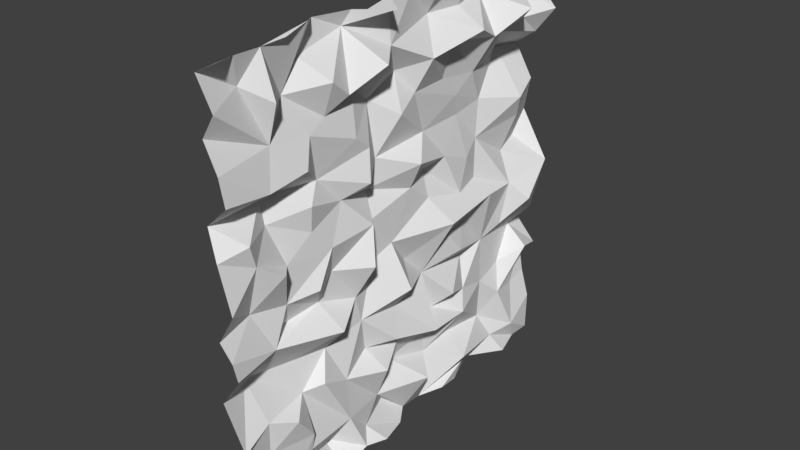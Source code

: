 # Source: wallTriangular.blend  (saved by Blender 2.79.0; exported with 4.5.12 LTS)
import bpy
from mathutils import Matrix  # noqa: F401  (used for matrix-valued properties, if any)

bpy.ops.wm.read_factory_settings(use_empty=True)
scene = bpy.context.scene
scene.name = 'Scene'

# ---- collections
col_collection_1 = bpy.data.collections.new('Collection 1'); scene.collection.children.link(col_collection_1)

# ---- world
world_world = bpy.data.worlds.new('World'); scene.world = world_world
world_world.color = (0.05088, 0.05088, 0.05088)
world_world.use_sun_shadow = False
world_world.sun_shadow_jitter_overblur = 0.0
world_world.cycles.sampling_method = 'MANUAL'

# ---- meshes
me_plane = bpy.data.meshes.new('Plane')
me_plane.from_pydata([(-1.002, -1.002, 0.06155), (1.023, -1.002, 0.02828), (-1.002, 0.9902, -0.06619), (0.981, 1.003, 0.002324), (-1.018, 0.9398, -0.003006), (-0.9986, 0.8705, 0.03903), (-0.98, 0.801, -0.02352), (-1.009, 0.7339, -0.03032), (-1.027, 0.6784, -0.1071), (-1.009, 0.6084, -0.01444), (-0.9886, 0.5616, -0.02894), (-0.9942, 0.5054, 0.0157), (-0.9886, 0.4395, -0.02156), (-1.006, 0.3582, 0.08935), (-1.001, 0.2926, 0.01372), (-1.008, 0.2298, 0.002095), (-1.007, 0.1848, 0.03907), (-0.9871, 0.1168, -0.02518), (-0.9996, 0.03076, 0.07248), (-1.018, -0.03904, -0.0654), (-0.9947, -0.07479, 0.01905), (-0.9989, -0.1526, 0.1112), (-0.997, -0.2401, -0.02391), (-0.9965, -0.2929, -0.04278), (-0.9913, -0.3482, 0.003738), (-0.9903, -0.4208, -0.06931), (-1.008, -0.4953, 0.01014), (-1.022, -0.5433, -0.02892), (-1.01, -0.5986, -0.009829), (-0.9871, -0.6541, 0.03117), (-0.9941, -0.7568, -0.008536), (-0.9974, -0.7918, 0.02876), (-0.9831, -0.8701, 0.006648), (-0.9918, -0.9244, 0.02343), (-0.9623, -1.025, -0.02952), (-0.8737, -1.001, -0.04275), (-0.8055, -1.0, 0.023), (-0.7376, -1.013, -0.02204), (-0.6633, -0.9938, -0.04881), (-0.6026, -1.009, 0.0627), (-0.5647, -1.004, 0.008922), (-0.4675, -0.9973, 0.04023), (-0.4115, -1.001, -0.04186), (-0.352, -0.9875, -0.05937), (-0.2949, -1.013, 0.06067), (-0.2222, -1.012, -0.01511), (-0.1709, -1.008, 0.01378), (-0.1199, -1.0, 0.04459), (-0.02517, -0.9757, -0.008204), (0.04714, -1.007, -0.0139), (0.1027, -1.019, -0.008514), (0.1615, -1.007, 0.01052), (0.2183, -1.013, -0.02363), (0.2627, -0.9832, 0.03231), (0.36, -1.014, -0.01049), (0.3959, -1.006, -0.05115), (0.5141, -1.005, -0.02189), (0.561, -0.9953, -0.03196), (0.6088, -0.985, 0.05173), (0.6578, -1.007, -0.004105), (0.7757, -1.002, -0.01697), (0.7989, -1.018, 0.0567), (0.8907, -1.012, 0.00534), (0.9457, -1.01, -0.02447), (1.007, -0.9528, -0.09306), (1.006, -0.8608, -0.05421), (1.001, -0.8027, 0.05292), (0.9987, -0.7385, 0.006959), (0.9848, -0.6803, -0.03521), (0.9925, -0.5977, 0.06126), (0.9947, -0.546, 0.01412), (1.021, -0.4678, -0.01452), (1.022, -0.4068, 0.05003), (1.004, -0.3403, 0.02139), (0.9688, -0.269, 0.06044), (0.99, -0.2469, 0.02602), (0.9977, -0.1743, 0.06723), (1.012, -0.08162, 0.03185), (1.018, -0.01975, 0.01202), (0.9894, 0.02569, -0.01422), (0.9866, 0.09109, -0.03302), (1.012, 0.1577, -0.02726), (1.012, 0.2333, 0.01655), (0.9871, 0.2738, 0.03214), (1.004, 0.3566, -0.03068), (1.013, 0.426, 0.0008862), (1.01, 0.4949, -0.001861), (1.006, 0.5619, -0.03379), (0.9896, 0.5988, -0.04857), (1.003, 0.6601, -0.03832), (0.9963, 0.7466, 0.04413), (0.9928, 0.7865, -0.004434), (0.9852, 0.8754, 0.008972), (0.9984, 0.9262, -0.02068), (0.9227, 0.9935, -0.01796), (0.8846, 0.9949, -0.005246), (0.8143, 1.012, 0.01981), (0.7484, 0.9851, -0.02717), (0.6538, 1.005, -0.03639), (0.6108, 0.9887, 0.005421), (0.5456, 0.9996, -0.02233), (0.4839, 1.022, 0.0229), (0.4224, 1.009, -0.006161), (0.3591, 1.011, -0.07974), (0.3189, 1.002, 0.03125), (0.2375, 1.001, -0.0146), (0.1531, 1.006, 0.01349), (0.0792, 1.012, 0.05419), (0.03428, 1.004, 0.05356), (-0.02484, 1.012, 0.01972), (-0.07032, 1.001, -0.02322), (-0.1538, 0.9993, -0.05047), (-0.2223, 1.0, -0.0471), (-0.273, 1.002, -0.03321), (-0.3539, 0.9935, 0.02378), (-0.3994, 0.9647, -0.0105), (-0.4928, 0.9913, -0.04249), (-0.5427, 0.9921, -0.09477), (-0.607, 0.9986, -0.02734), (-0.687, 1.001, -0.0328), (-0.7449, 0.9917, 0.07224), (-0.7891, 1.024, 0.09121), (-0.8729, 1.025, -0.034), (-0.9526, 0.989, -0.007597), (-0.9628, -0.9509, -0.01854), (-0.9653, -0.8918, -0.04637), (-0.9573, -0.8379, 0.05894), (-0.9613, -0.7771, -0.06472), (-0.9625, -0.7159, -0.01728), (-0.9581, -0.6213, -0.02925), (-0.9561, -0.5698, -0.03117), (-0.9463, -0.5117, -0.02849), (-0.9547, -0.4493, -0.09756), (-0.9547, -0.379, -0.04111), (-0.9706, -0.2984, -0.005321), (-0.9567, -0.2603, -0.08305), (-0.9584, -0.1858, -0.05064), (-0.9326, -0.09018, 0.01088), (-0.9527, -0.05976, -0.08479), (-0.9474, -0.0006509, -0.007271), (-0.9578, 0.07935, -0.01193), (-0.9719, 0.149, 0.07593), (-0.9584, 0.2139, 0.01089), (-0.948, 0.2732, -0.07852), (-0.9645, 0.3608, 0.009403), (-0.962, 0.4022, -0.02953), (-0.9496, 0.4551, 0.0268), (-0.9488, 0.5224, -0.006772), (-0.934, 0.5778, 0.02056), (-0.9667, 0.6497, -0.07735), (-0.9484, 0.7302, 0.009565), (-0.9518, 0.7828, -0.002314), (-0.9284, 0.8694, 0.05123), (-0.9439, 0.9341, 0.02594), (-0.8653, -0.9253, -0.03614), (-0.8724, -0.8717, -0.035), (-0.8783, -0.8003, 0.01632), (-0.8794, -0.7542, -0.07676), (-0.8584, -0.679, -0.03772), (-0.8639, -0.6038, 0.002481), (-0.8887, -0.5696, -0.1112), (-0.8683, -0.4901, -0.04428), (-0.8705, -0.4, -0.05923), (-0.8743, -0.3346, -0.0009383), (-0.8791, -0.2757, -0.06125), (-0.889, -0.2374, -0.07154), (-0.8665, -0.1347, -0.008644), (-0.8668, -0.08006, -0.009093), (-0.8636, -0.03758, -0.0229), (-0.8546, 0.05273, -0.006048), (-0.8767, 0.1067, -0.03281), (-0.8559, 0.1987, -0.05175), (-0.8789, 0.2332, -0.02735), (-0.858, 0.3085, -0.03524), (-0.8807, 0.39, -0.04616), (-0.8684, 0.4347, 0.0261), (-0.8641, 0.5114, -0.006505), (-0.8775, 0.5536, -0.1104), (-0.873, 0.6476, -0.03232), (-0.8733, 0.692, -0.007521), (-0.8798, 0.7785, -0.07561), (-0.8725, 0.8243, -0.03441), (-0.87, 0.889, -0.05356), (-0.8885, 0.9656, -0.13), (-0.8115, -0.9185, 0.02893), (-0.8147, -0.8653, -0.0427), (-0.8103, -0.7938, 0.01874), (-0.8093, -0.7391, 0.05317), (-0.8056, -0.6703, -0.03939), (-0.8157, -0.6182, -0.06267), (-0.811, -0.557, -0.0406), (-0.8057, -0.4895, -0.01416), (-0.7903, -0.4295, 0.0773), (-0.7979, -0.3614, 0.04778), (-0.7842, -0.2873, 0.02393), (-0.8145, -0.2128, 0.0866), (-0.7836, -0.1512, 0.05645), (-0.7969, -0.09833, 0.01915), (-0.809, -0.03859, 0.1152), (-0.7885, 0.02809, 0.05526), (-0.7856, 0.1009, 0.00333), (-0.7744, 0.1953, 0.03842), (-0.7859, 0.2516, 0.08898), (-0.799, 0.3006, 0.09394), (-0.7781, 0.3704, 0.1555), (-0.7811, 0.4309, 0.03854), (-0.7905, 0.4879, 0.1001), (-0.7882, 0.5614, 0.009446), (-0.8137, 0.6495, 0.03672), (-0.8, 0.6894, 0.07798), (-0.8046, 0.7718, 0.151), (-0.8049, 0.8267, 0.0639), (-0.7934, 0.8938, -0.0009475), (-0.7891, 0.9463, 0.07935), (-0.7226, -0.9522, -0.0004672), (-0.7305, -0.8903, 0.05199), (-0.7257, -0.8144, -0.04474), (-0.7429, -0.7576, 0.05882), (-0.7291, -0.6891, 0.02514), (-0.7329, -0.6275, -0.05752), (-0.7322, -0.5423, -0.02328), (-0.7251, -0.473, 0.06203), (-0.7413, -0.4318, -0.003159), (-0.7237, -0.3886, 0.0302), (-0.7106, -0.3019, 0.03321), (-0.7537, -0.2423, 0.01915), (-0.7641, -0.1642, 0.1065), (-0.7239, -0.1166, 0.04012), (-0.7343, -0.05614, -0.03546), (-0.7248, 0.01012, 0.01396), (-0.7221, 0.08226, 0.06872), (-0.7426, 0.1662, 0.05294), (-0.7596, 0.2231, 0.04), (-0.7662, 0.2802, 0.04749), (-0.7372, 0.3578, 0.01002), (-0.748, 0.4203, 0.09941), (-0.7553, 0.4653, 0.08015), (-0.745, 0.5459, 0.03121), (-0.7373, 0.5857, 0.02651), (-0.7519, 0.6594, 0.1019), (-0.7499, 0.7303, 0.009333), (-0.7531, 0.8049, 0.08438), (-0.7243, 0.8903, -0.01217), (-0.7544, 0.9234, 0.1245), (-0.6613, -0.9499, -0.03429), (-0.6629, -0.8733, -0.06527), (-0.6508, -0.7879, -0.0009083), (-0.6829, -0.7383, -0.03857), (-0.6766, -0.6921, -0.00491), (-0.6615, -0.6244, -0.03879), (-0.6478, -0.5339, -0.08754), (-0.6593, -0.469, -0.03611), (-0.6803, -0.4167, -0.1187), (-0.6591, -0.3527, 0.02562), (-0.6755, -0.2923, -0.07449), (-0.6921, -0.2005, -0.01315), (-0.6651, -0.1532, -0.0102), (-0.6735, -0.0955, -0.05758), (-0.6581, -0.04022, -0.05625), (-0.6786, 0.0428, -0.06257), (-0.6677, 0.09021, -0.04375), (-0.6778, 0.1627, 0.02087), (-0.6822, 0.2209, 0.0104), (-0.6948, 0.2972, -0.09214), (-0.6721, 0.3516, 0.04761), (-0.6946, 0.4363, -0.02863), (-0.6786, 0.5029, -0.03179), (-0.6854, 0.5566, 0.03604), (-0.6756, 0.6102, 0.0293), (-0.6689, 0.6755, 0.005799), (-0.6939, 0.755, -0.04061), (-0.6914, 0.8099, -0.04828), (-0.697, 0.8889, -0.0145), (-0.6909, 0.933, -0.04152), (-0.61, -0.9353, 0.08394), (-0.6194, -0.8806, 0.09165), (-0.6118, -0.8219, 0.05863), (-0.6077, -0.7527, 0.002023), (-0.6033, -0.6938, 0.005593), (-0.6135, -0.6324, 0.009894), (-0.5959, -0.5467, 0.01854), (-0.595, -0.4929, 0.09289), (-0.6016, -0.4252, 0.003893), (-0.6058, -0.3734, 0.06323), (-0.6177, -0.2916, -0.02941), (-0.616, -0.2281, 0.02328), (-0.606, -0.1777, -0.04922), (-0.6045, -0.1073, 0.0007684), (-0.5945, -0.04405, 0.03424), (-0.6371, 0.03182, 0.04711), (-0.6131, 0.07582, -0.03274), (-0.5987, 0.154, 0.00361), (-0.589, 0.2347, -0.07614), (-0.6033, 0.3011, -0.006682), (-0.6004, 0.3387, 0.02582), (-0.5918, 0.4101, -0.000475), (-0.5976, 0.4607, 0.0006417), (-0.6, 0.5434, -0.05299), (-0.5962, 0.6195, 0.0001943), (-0.5929, 0.6736, -0.03377), (-0.6149, 0.7632, -0.07795), (-0.6088, 0.7971, 0.03149), (-0.5972, 0.8823, 0.03758), (-0.612, 0.9313, 0.01881), (-0.5765, -0.9413, -0.02837), (-0.548, -0.8829, -0.03097), (-0.5531, -0.7897, -0.07199), (-0.5507, -0.7307, -0.0127), (-0.5596, -0.6977, -0.01762), (-0.5566, -0.6375, 0.002414), (-0.578, -0.5509, 0.01528), (-0.5606, -0.4926, -0.0431), (-0.5664, -0.4385, -0.05187), (-0.5538, -0.362, -0.01498), (-0.5406, -0.2955, -0.01576), (-0.5674, -0.2515, 0.01509), (-0.5457, -0.1656, -0.0568), (-0.569, -0.09939, -0.06013), (-0.5518, -0.03118, 0.03704), (-0.5544, 0.02055, -0.05986), (-0.5635, 0.09797, -0.09883), (-0.5632, 0.1478, 0.008827), (-0.5714, 0.2137, -0.003056), (-0.5605, 0.3045, -0.06332), (-0.5662, 0.3317, -0.0991), (-0.5637, 0.41, -0.03838), (-0.552, 0.47, -0.03658), (-0.5431, 0.539, -0.03387), (-0.5588, 0.6068, -0.1367), (-0.5351, 0.6572, -0.1494), (-0.529, 0.7101, -0.006289), (-0.5567, 0.7892, -0.1268), (-0.5509, 0.8608, -0.1385), (-0.5724, 0.9196, -0.1628), (-0.478, -0.93, 0.02847), (-0.4585, -0.8491, 0.05632), (-0.4522, -0.7988, -0.005369), (-0.4425, -0.7399, 0.07234), (-0.4694, -0.6703, 0.03006), (-0.4777, -0.613, 0.02305), (-0.4705, -0.56, 0.102), (-0.4695, -0.4908, -0.001568), (-0.4722, -0.4353, 0.01319), (-0.4683, -0.3459, 0.03308), (-0.475, -0.3066, -0.004504), (-0.4765, -0.2157, 0.00177), (-0.4891, -0.1725, 0.04965), (-0.492, -0.1023, -0.06229), (-0.4764, -0.06714, 0.003767), (-0.4757, 0.03041, 0.02006), (-0.4879, 0.0821, -0.003051), (-0.4949, 0.1732, -0.00386), (-0.4916, 0.2222, 0.009305), (-0.4881, 0.2937, 0.009138), (-0.4894, 0.3538, -0.03429), (-0.4912, 0.429, 0.005566), (-0.4753, 0.4535, -0.05459), (-0.4783, 0.5324, 0.06999), (-0.4993, 0.6096, -0.03064), (-0.504, 0.6806, -0.04487), (-0.5015, 0.7231, -0.07138), (-0.4969, 0.79, -0.09498), (-0.4986, 0.8638, -0.02424), (-0.4824, 0.9389, -0.08397), (-0.4186, -0.9498, -0.117), (-0.4277, -0.8869, -0.1084), (-0.4182, -0.7999, -0.04017), (-0.3904, -0.7435, -0.0864), (-0.3999, -0.706, -0.07695), (-0.3937, -0.6286, -0.04333), (-0.4119, -0.5425, 0.000431), (-0.4057, -0.4763, -0.01154), (-0.3944, -0.4256, -0.01933), (-0.3892, -0.3619, -0.07892), (-0.4203, -0.2904, -0.05398), (-0.4225, -0.2473, -0.02504), (-0.417, -0.183, 0.06986), (-0.3961, -0.1207, -0.04875), (-0.3937, -0.0476, -0.02406), (-0.3795, 0.005098, -0.03959), (-0.3851, 0.0834, -0.02238), (-0.3897, 0.1384, -0.04446), (-0.3929, 0.1946, -0.05525), (-0.387, 0.2707, -0.02926), (-0.3829, 0.3343, -0.0734), (-0.4045, 0.4041, -0.0875), (-0.3899, 0.4598, -0.01611), (-0.414, 0.5359, -0.08651), (-0.3952, 0.5936, -0.1092), (-0.4105, 0.6543, -0.03739), (-0.409, 0.7116, -0.05578), (-0.3999, 0.7967, -0.02661), (-0.3853, 0.853, 0.01146), (-0.4093, 0.8738, 0.01859), (-0.3563, -0.9443, -0.07088), (-0.361, -0.8576, -0.05292), (-0.3537, -0.7973, -0.07371), (-0.3505, -0.7331, -0.1436), (-0.3401, -0.6697, -0.02808), (-0.343, -0.6272, -0.04787), (-0.3603, -0.541, 0.03052), (-0.3571, -0.4855, -0.07081), (-0.3419, -0.4311, -0.04397), (-0.3522, -0.3408, 0.03029), (-0.3611, -0.2721, 0.02151), (-0.3468, -0.2156, -0.02498), (-0.3403, -0.1509, -0.06051), (-0.3537, -0.08732, -0.01255), (-0.3498, -0.02315, -0.01713), (-0.3507, 0.05182, -0.001784), (-0.3543, 0.1153, 0.03601), (-0.3618, 0.1259, -0.02797), (-0.3456, 0.2249, 0.005073), (-0.3511, 0.2864, 0.02274), (-0.3769, 0.3666, -0.009815), (-0.3712, 0.4309, -0.03653), (-0.3405, 0.484, -0.008245), (-0.3784, 0.5551, 0.005525), (-0.349, 0.6032, -0.01858), (-0.3791, 0.6756, 0.01005), (-0.3542, 0.7483, 0.0338), (-0.3368, 0.8077, 0.04798), (-0.3502, 0.852, 0.03816), (-0.3611, 0.9202, -0.02998), (-0.312, -0.9292, 0.001271), (-0.309, -0.8969, 0.077), (-0.2701, -0.8015, 0.05318), (-0.2922, -0.7507, -0.03173), (-0.3044, -0.6839, 0.01798), (-0.3142, -0.6337, 0.03272), (-0.2928, -0.5576, 0.009226), (-0.3125, -0.4778, 0.06845), (-0.3023, -0.412, 0.09679), (-0.2755, -0.3494, 0.02247), (-0.3074, -0.3112, 0.03171), (-0.2861, -0.2198, 0.04938), (-0.2896, -0.1694, 0.07439), (-0.312, -0.1305, -0.01537), (-0.2976, -0.05289, 0.03637), (-0.3012, 0.03051, 0.04598), (-0.2821, 0.06762, 0.07883), (-0.2976, 0.1408, 0.05619), (-0.2867, 0.2106, 0.06691), (-0.2625, 0.2897, -0.02775), (-0.2903, 0.3297, 0.001524), (-0.3001, 0.4091, -0.04723), (-0.2716, 0.4832, -0.02843), (-0.2641, 0.5249, -0.01624), (-0.2795, 0.6076, -0.004336), (-0.291, 0.6861, 0.0215), (-0.2514, 0.745, -0.06542), (-0.261, 0.8136, -0.02593), (-0.2871, 0.849, -0.03835), (-0.2648, 0.9333, -0.001697), (-0.2159, -0.952, -0.05977), (-0.221, -0.8797, 0.08641), (-0.2362, -0.8228, 0.01879), (-0.2108, -0.7462, -0.1186), (-0.2097, -0.689, -0.04186), (-0.2218, -0.613, 0.01363), (-0.2078, -0.5468, 0.06624), (-0.2101, -0.5006, -0.001398), (-0.2274, -0.4156, 0.007424), (-0.2272, -0.3676, -0.0468), (-0.239, -0.2941, -0.08923), (-0.2096, -0.2117, -0.0729), (-0.2245, -0.1621, -0.06385), (-0.229, -0.1214, -0.1009), (-0.201, -0.05721, -0.02524), (-0.22, 0.04235, -0.04393), (-0.2049, 0.09276, 0.01812), (-0.2211, 0.1801, -0.01245), (-0.2067, 0.2338, -0.0947), (-0.2118, 0.2882, 0.03646), (-0.2228, 0.3416, -0.01071), (-0.1995, 0.406, 0.0352), (-0.2003, 0.4832, 0.01075), (-0.2282, 0.5448, 0.02061), (-0.21, 0.609, -0.1181), (-0.2418, 0.6748, -0.1192), (-0.2265, 0.74, -0.02376), (-0.2414, 0.7965, -0.02082), (-0.2262, 0.8649, 0.01265), (-0.2202, 0.9473, -0.05135), (-0.1885, -0.94, 0.01102), (-0.1805, -0.903, 0.05431), (-0.186, -0.8293, -0.02759), (-0.1547, -0.7456, -0.002284), (-0.152, -0.6818, -0.03189), (-0.1842, -0.6387, 0.004897), (-0.1663, -0.5688, -0.009506), (-0.1623, -0.4995, -0.018), (-0.1466, -0.4014, 0.03065), (-0.1626, -0.362, -0.01211), (-0.1748, -0.3073, 0.01937), (-0.1599, -0.215, 0.008214), (-0.1645, -0.1637, -0.06308), (-0.1671, -0.1101, -0.04372), (-0.1491, -0.04136, -0.01589), (-0.1686, 0.02452, -0.01052), (-0.1488, 0.08286, -0.01951), (-0.1625, 0.1781, -0.04776), (-0.1613, 0.2239, -0.03925), (-0.1716, 0.2681, 0.04085), (-0.1675, 0.3681, -0.05732), (-0.1541, 0.422, -0.05644), (-0.1402, 0.475, -0.004277), (-0.167, 0.5687, -0.0162), (-0.1635, 0.5976, -0.04469), (-0.1498, 0.6646, -0.07607), (-0.1439, 0.7475, -0.03349), (-0.1688, 0.8074, -0.04045), (-0.167, 0.9034, -0.01793), (-0.1585, 0.9345, -0.071), (-0.1054, -0.9186, 0.05704), (-0.1292, -0.8604, 0.01521), (-0.1296, -0.7994, 0.06628), (-0.1124, -0.7355, 0.08667), (-0.1027, -0.6946, -0.01781), (-0.1154, -0.6202, 0.01465), (-0.1269, -0.5471, 0.09027), (-0.09368, -0.4652, 0.01603), (-0.09992, -0.4168, 0.01851), (-0.1062, -0.3738, 0.02087), (-0.08887, -0.2868, 0.01361), (-0.1047, -0.2342, 0.05349), (-0.09123, -0.1757, -0.03473), (-0.09193, -0.1105, -1.586e-05), (-0.09363, -0.02543, 0.04017), (-0.08262, 0.02216, 0.04504), (-0.08159, 0.09686, -0.03102), (-0.0821, 0.1613, 0.01202), (-0.09607, 0.1927, -0.03324), (-0.1147, 0.2742, -0.02446), (-0.08265, 0.3846, 0.0546), (-0.09534, 0.4173, -0.01458), (-0.05932, 0.4696, 0.03749), (-0.06433, 0.5571, 0.00217), (-0.08952, 0.6154, 0.02068), (-0.1084, 0.6875, -0.03465), (-0.0653, 0.731, -0.05489), (-0.06502, 0.8047, -0.02674), (-0.09576, 0.8591, 0.01642), (-0.06493, 0.9315, -0.03801), (-0.009874, -0.9138, -0.01168), (-0.04322, -0.8369, -0.03187), (-0.02997, -0.771, 0.01234), (-0.03847, -0.7399, 0.0317), (-0.02618, -0.669, -0.03391), (-0.02176, -0.601, -0.08987), (-0.04034, -0.5188, 0.00483), (-0.03442, -0.4878, 0.03359), (-0.03492, -0.401, -0.007901), (-0.04525, -0.3422, -0.02293), (-0.04799, -0.2652, 0.01424), (-0.04834, -0.2136, 0.02313), (-0.02899, -0.1523, -0.03096), (-0.02467, -0.06613, -0.0372), (-0.01242, -0.005969, 0.008454), (-0.02918, 0.02832, -0.03117), (-0.03885, 0.1403, -0.02325), (-0.0261, 0.1848, -0.03017), (-0.04323, 0.2623, 0.06056), (-0.04839, 0.2962, -0.02333), (-0.02, 0.3694, -0.001345), (-0.02997, 0.4231, 0.04172), (-0.01888, 0.4759, 0.006704), (-0.01625, 0.5369, -0.08026), (-0.02524, 0.6131, 0.03635), (-0.03055, 0.7024, 0.02894), (-0.02065, 0.7583, 0.02816), (-0.02861, 0.8214, 0.00551), (-0.04049, 0.8863, 0.07026), (-0.02085, 0.958, 0.07605), (0.04345, -0.9576, -0.01908), (0.03042, -0.8676, -0.03959), (0.02688, -0.8316, 0.03195), (0.0587, -0.7647, -0.0615), (0.0279, -0.7064, 0.002245), (0.04974, -0.6441, -0.05517), (0.06235, -0.5402, 0.05229), (0.04173, -0.5046, 0.01652), (0.03571, -0.4242, -0.05094), (0.03091, -0.3663, 0.01887), (0.03946, -0.3145, 0.06371), (0.03274, -0.2532, 0.09661), (0.04364, -0.169, -0.05339), (0.04439, -0.1043, -0.0416), (0.05516, -0.04609, -0.05297), (0.04304, 0.02395, -0.01938), (0.03807, 0.09986, 0.0137), (0.02176, 0.1585, 0.03785), (0.06171, 0.2491, 0.0899), (0.0374, 0.2965, 0.102), (0.04898, 0.3248, 0.0679), (0.04178, 0.4221, 0.1066), (0.04884, 0.5056, 0.08591), (0.01715, 0.5374, 0.1012), (0.03876, 0.5946, 0.01869), (0.06151, 0.6932, 0.02991), (0.04308, 0.7706, 0.03209), (0.02702, 0.8205, 0.07029), (0.03299, 0.8818, 0.06779), (0.02134, 0.9465, 0.02954), (0.0979, -0.9801, -0.0537), (0.08102, -0.8876, -0.05957), (0.1281, -0.805, -0.08136), (0.1099, -0.7797, 0.02315), (0.09742, -0.6951, -0.01756), (0.09068, -0.6393, -0.006708), (0.1146, -0.5518, 0.04561), (0.08107, -0.5163, -0.008969), (0.07432, -0.4355, 0.01635), (0.07441, -0.3661, 0.006129), (0.1227, -0.3145, 0.02553), (0.1044, -0.2465, 0.05498), (0.09011, -0.1459, 0.00516), (0.09476, -0.09875, -0.03347), (0.09869, -0.04173, 0.04206), (0.09458, 0.03171, -0.03422), (0.07671, 0.1025, -0.02795), (0.09139, 0.1791, 0.0136), (0.09872, 0.2359, 0.1011), (0.115, 0.2881, 0.07595), (0.1182, 0.3508, 0.04211), (0.09449, 0.4317, 0.03152), (0.08694, 0.4884, 0.04351), (0.06429, 0.5461, -0.006424), (0.09193, 0.6014, 0.04387), (0.08197, 0.6969, 0.0408), (0.09952, 0.7478, 0.09342), (0.08217, 0.8059, 0.1048), (0.07283, 0.8838, 0.1054), (0.06608, 0.9645, 0.1057), (0.1562, -0.9547, 0.04394), (0.166, -0.8778, 0.04628), (0.168, -0.7956, -0.01638), (0.1549, -0.7574, 0.02347), (0.1735, -0.6703, -0.064), (0.1571, -0.6011, -0.06488), (0.1441, -0.5467, -0.00285), (0.1722, -0.5053, -0.02232), (0.1616, -0.4204, -0.07172), (0.1758, -0.3698, -0.08019), (0.1784, -0.2854, -0.00969), (0.1581, -0.2284, 0.0138), (0.1396, -0.1518, -0.08886), (0.1265, -0.09571, -0.02056), (0.1266, -0.03216, 0.0004615), (0.1619, 0.0158, 0.05602), (0.1572, 0.1027, -0.02429), (0.1593, 0.1924, -0.01744), (0.1625, 0.2336, 0.09739), (0.1558, 0.2898, 0.005036), (0.1555, 0.3311, 0.01599), (0.1829, 0.4281, 0.001382), (0.1734, 0.492, -0.06337), (0.1656, 0.543, -0.02974), (0.1457, 0.6159, 0.02005), (0.1341, 0.6829, -0.00729), (0.14, 0.7677, 0.1295), (0.1627, 0.8257, 0.09792), (0.1577, 0.8773, 0.1034), (0.1447, 0.9355, 0.04441), (0.2245, -0.9653, -0.0817), (0.2238, -0.8949, -0.02549), (0.2193, -0.8143, -0.008339), (0.2154, -0.7474, -0.0188), (0.2441, -0.6885, -0.04883), (0.2254, -0.6133, -0.04115), (0.2226, -0.5551, -0.02505), (0.2008, -0.4897, -0.03902), (0.2283, -0.4188, 0.02039), (0.2256, -0.3703, -0.01691), (0.2192, -0.2955, 0.002857), (0.2281, -0.228, -0.07329), (0.2251, -0.1648, -0.01194), (0.2423, -0.1068, -0.06628), (0.2159, -0.02368, 0.04429), (0.2341, 0.02259, -0.0234), (0.227, 0.0883, -0.09852), (0.2262, 0.1552, -0.003732), (0.2345, 0.2242, -0.01574), (0.2193, 0.2825, -0.04574), (0.2401, 0.3586, 0.01816), (0.2269, 0.4048, -0.05813), (0.2045, 0.4978, 0.05759), (0.241, 0.5518, -0.06001), (0.2366, 0.6177, -0.006306), (0.2379, 0.6845, -0.09984), (0.2269, 0.74, 0.01603), (0.2375, 0.7993, -0.03406), (0.2386, 0.8821, 0.02012), (0.227, 0.9397, 0.01727), (0.2471, -0.9221, 0.003418), (0.236, -0.8541, -0.008587), (0.2768, -0.7758, -0.02053), (0.277, -0.7147, 0.0847), (0.2555, -0.6632, 0.07026), (0.2617, -0.6198, 0.02029), (0.2753, -0.5475, 0.08477), (0.288, -0.4826, 0.04158), (0.2632, -0.4246, 0.1085), (0.2894, -0.3461, 0.03866), (0.2798, -0.2856, 0.009873), (0.2913, -0.2163, -0.03301), (0.305, -0.1643, 0.01959), (0.2813, -0.08225, 0.0633), (0.2732, -0.01778, 0.07476), (0.2869, 0.03805, 0.0409), (0.286, 0.09998, 0.01372), (0.2944, 0.1569, -0.03208), (0.2943, 0.2165, -0.04363), (0.317, 0.3087, 0.04949), (0.3213, 0.3693, -0.009481), (0.3069, 0.4341, 0.0005594), (0.3005, 0.4975, 0.01378), (0.3017, 0.564, -0.0254), (0.2962, 0.6067, -0.03123), (0.3096, 0.6586, 0.05373), (0.3046, 0.7378, 0.1168), (0.3259, 0.8153, -0.007574), (0.3129, 0.8797, 0.003323), (0.3152, 0.961, 0.01189), (0.386, -0.965, 0.002393), (0.3538, -0.9131, 0.0133), (0.3584, -0.8215, -0.07846), (0.3697, -0.7819, -0.04971), (0.3791, -0.699, 0.007012), (0.3735, -0.623, -0.01259), (0.3799, -0.5547, -0.0655), (0.3641, -0.4851, 0.03392), (0.3611, -0.4204, 0.01801), (0.3601, -0.3524, -0.05207), (0.3524, -0.2853, -0.04941), (0.3522, -0.2489, 0.01306), (0.3463, -0.1591, -0.05338), (0.352, -0.1068, -0.09752), (0.3681, -0.02602, -0.01619), (0.356, 0.02634, 0.002238), (0.3685, 0.1038, -0.07403), (0.3552, 0.1482, -0.03927), (0.3597, 0.2065, -0.03134), (0.3579, 0.2921, -0.04307), (0.3415, 0.3594, -0.1261), (0.3554, 0.4137, -0.1202), (0.3347, 0.4915, -0.0304), (0.3526, 0.5534, -0.06341), (0.3395, 0.6056, -0.06565), (0.3718, 0.6837, -0.01579), (0.3637, 0.7603, -0.0407), (0.348, 0.8199, -0.091), (0.3747, 0.9119, -0.01715), (0.3459, 0.9365, -0.05244), (0.4214, -0.9584, -0.1018), (0.3961, -0.8745, -0.1027), (0.3939, -0.8148, -0.1342), (0.4052, -0.7539, -0.1065), (0.4075, -0.6633, -0.0675), (0.4005, -0.5986, -0.1358), (0.4043, -0.5312, -0.04161), (0.3972, -0.4772, -0.03233), (0.4237, -0.4011, -0.099), (0.4165, -0.3541, -0.01848), (0.3846, -0.287, -0.05224), (0.4262, -0.2198, -0.006862), (0.4132, -0.1487, -0.01008), (0.4054, -0.09077, -0.04836), (0.4076, -0.01863, -0.01987), (0.3982, 0.04745, -0.01843), (0.3877, 0.08678, -0.03113), (0.4222, 0.1356, -0.02875), (0.3993, 0.2216, -0.02547), (0.3903, 0.3074, -0.01295), (0.4096, 0.3469, -0.01213), (0.4169, 0.4174, 0.02015), (0.4165, 0.5104, -0.0556), (0.4217, 0.5501, 0.009664), (0.4106, 0.6206, 0.007395), (0.4088, 0.685, -0.02034), (0.4383, 0.7383, -0.03484), (0.4174, 0.8237, 0.003679), (0.4057, 0.8861, 0.06875), (0.4267, 0.9343, -0.05976), (0.5282, -0.9335, -0.03863), (0.5104, -0.8861, -0.03461), (0.486, -0.8323, 0.003504), (0.5127, -0.7333, -0.01141), (0.5018, -0.6769, -0.03238), (0.5075, -0.6095, -0.0521), (0.5058, -0.5385, 0.03685), (0.516, -0.4811, 0.02193), (0.4917, -0.4397, -0.0431), (0.497, -0.3764, -0.01966), (0.5144, -0.2881, 0.03576), (0.502, -0.2149, -0.07371), (0.5157, -0.1596, 0.005342), (0.5217, -0.07746, 0.08474), (0.5048, -0.02687, 0.04744), (0.5074, 0.02168, 0.02772), (0.4931, 0.1155, 0.01249), (0.5036, 0.1924, 0.06705), (0.5138, 0.2589, -0.004407), (0.5015, 0.3139, 0.07698), (0.4768, 0.3505, 0.02054), (0.4897, 0.4199, -0.02015), (0.5192, 0.5078, 0.01415), (0.4947, 0.5703, 0.04069), (0.5055, 0.6293, -0.02864), (0.4771, 0.7207, 0.0215), (0.4874, 0.785, -0.03301), (0.472, 0.8302, 0.04056), (0.4747, 0.8966, 0.08232), (0.466, 0.9742, 0.01566), (0.5611, -0.9173, -0.004689), (0.5636, -0.8598, 0.009592), (0.551, -0.7869, 0.006031), (0.5805, -0.7265, -0.03639), (0.5499, -0.679, -0.02593), (0.5525, -0.6089, -0.08251), (0.5594, -0.5546, 0.006656), (0.5617, -0.4837, -0.002453), (0.5482, -0.4121, -0.04897), (0.5695, -0.3453, 0.01112), (0.5578, -0.2961, -0.02165), (0.5459, -0.2334, -0.06955), (0.5531, -0.157, -0.02672), (0.5362, -0.0854, 0.001039), (0.5256, -0.03258, -0.02736), (0.5468, 0.04178, -0.07852), (0.5564, 0.076, -0.1004), (0.573, 0.1629, 0.06316), (0.5469, 0.2205, -0.04005), (0.5643, 0.2796, -0.05529), (0.5623, 0.3492, -0.08414), (0.5527, 0.4322, 0.01745), (0.5601, 0.4811, -0.05251), (0.5301, 0.5378, -0.00825), (0.5389, 0.6056, 0.00164), (0.5451, 0.6693, -0.02692), (0.5594, 0.7364, -0.1017), (0.5614, 0.8017, 0.02665), (0.5331, 0.8723, -0.03506), (0.5442, 0.9254, -0.06205), (0.5864, -0.922, 0.08166), (0.599, -0.8365, -0.02093), (0.6074, -0.7967, 0.01751), (0.591, -0.7516, 0.1618), (0.596, -0.6759, 0.07565), (0.6269, -0.5968, 0.01729), (0.6124, -0.5414, -0.009107), (0.6333, -0.4864, 0.009547), (0.611, -0.4126, -0.01355), (0.6159, -0.3553, 0.07154), (0.6077, -0.2895, 0.08446), (0.6264, -0.2096, 0.04901), (0.6077, -0.1698, 0.1065), (0.6118, -0.08827, -0.01287), (0.6023, -0.02258, 0.0283), (0.6092, 0.0206, -0.01149), (0.6024, 0.07906, 0.0194), (0.6368, 0.1735, 0.03063), (0.6142, 0.2274, 0.07667), (0.6191, 0.2908, 0.04879), (0.6227, 0.3619, -0.01622), (0.6123, 0.4235, 0.06631), (0.6222, 0.4993, 0.008298), (0.6044, 0.5567, -0.02614), (0.5986, 0.6067, -0.1047), (0.6026, 0.6694, 0.03114), (0.5977, 0.7343, -0.04142), (0.5945, 0.7947, -0.01099), (0.6184, 0.8658, -0.02767), (0.6218, 0.9053, -0.03423), (0.647, -0.9731, 0.01466), (0.6626, -0.8807, -0.02336), (0.6546, -0.8119, -0.0009507), (0.6568, -0.7654, 0.04417), (0.6432, -0.6991, -0.03201), (0.6677, -0.5979, 0.09436), (0.6768, -0.5536, -0.06115), (0.6534, -0.4964, 0.01138), (0.6522, -0.4112, -0.01089), (0.6462, -0.3647, -0.02521), (0.6496, -0.3163, -0.072), (0.6516, -0.2218, 0.02781), (0.6813, -0.1691, 0.01203), (0.673, -0.1137, 0.05701), (0.6382, -0.05538, -0.05061), (0.6594, 0.02599, -0.07695), (0.6381, 0.1003, -0.06988), (0.6678, 0.1547, -0.03171), (0.6534, 0.2237, -0.06345), (0.6443, 0.2884, -0.01177), (0.6503, 0.3463, -0.00303), (0.6573, 0.4103, -0.02113), (0.6643, 0.4825, 0.02256), (0.6409, 0.5576, -2.76e-05), (0.638, 0.6211, -0.0283), (0.6566, 0.69, 0.08993), (0.6581, 0.7349, 0.007748), (0.6433, 0.8135, -0.01703), (0.6604, 0.8859, -0.0553), (0.6533, 0.9436, 0.02526), (0.7759, -0.9374, 0.04513), (0.7496, -0.8788, 0.004196), (0.7639, -0.7892, -0.02429), (0.7507, -0.7406, -0.06318), (0.7438, -0.6799, 0.02335), (0.7636, -0.6021, -0.001088), (0.7808, -0.5689, -0.02781), (0.7711, -0.4679, 0.004403), (0.7602, -0.4222, -0.02418), (0.7529, -0.3555, 0.007941), (0.772, -0.3148, -0.05118), (0.7797, -0.2319, -0.009418), (0.7921, -0.1734, -0.04356), (0.7847, -0.1184, 0.005981), (0.7354, -0.04912, 0.004148), (0.7453, 0.00552, -0.06727), (0.7563, 0.09214, -0.04209), (0.7738, 0.1602, -0.0942), (0.7527, 0.2138, -0.09499), (0.738, 0.2497, -0.009658), (0.7556, 0.3554, -0.07389), (0.7609, 0.407, -0.044), (0.7697, 0.4597, -0.1118), (0.7674, 0.543, -0.01057), (0.7455, 0.6103, -0.05272), (0.7579, 0.6688, -0.04332), (0.7431, 0.727, -0.06525), (0.7399, 0.7854, 0.02633), (0.7416, 0.865, 0.001238), (0.7451, 0.9167, -0.01124), (0.8023, -0.9644, 0.07014), (0.7685, -0.9105, -0.0004815), (0.7783, -0.8163, -0.01661), (0.7784, -0.7351, 0.02424), (0.801, -0.6866, 0.03432), (0.8052, -0.6082, -0.001462), (0.8234, -0.5743, 0.0997), (0.8057, -0.4924, 0.1062), (0.809, -0.4234, 0.06619), (0.8395, -0.3574, 0.02098), (0.8006, -0.2882, 0.02342), (0.8105, -0.2481, 0.05976), (0.8249, -0.165, -0.04745), (0.8315, -0.09379, 0.03063), (0.7956, -0.04788, 0.02717), (0.7887, 0.02564, 0.1227), (0.8071, 0.09665, 0.05178), (0.8063, 0.1665, 0.05169), (0.8104, 0.2414, -0.007507), (0.8321, 0.3072, 0.05319), (0.8053, 0.3733, 0.03582), (0.8261, 0.4336, 0.04702), (0.8272, 0.4566, 0.08097), (0.7974, 0.5517, 0.04998), (0.7979, 0.6198, -0.01725), (0.8221, 0.676, -0.08145), (0.8048, 0.7363, 0.02111), (0.7951, 0.8143, 0.06017), (0.7868, 0.8891, -0.03583), (0.8141, 0.9532, 0.02129), (0.8843, -0.9455, -0.0003661), (0.8958, -0.8817, 0.04212), (0.9212, -0.822, -0.004005), (0.9109, -0.7446, -0.02284), (0.8975, -0.7085, 0.01354), (0.8766, -0.6145, -0.06239), (0.8854, -0.5538, -0.01137), (0.9014, -0.5068, -0.0352), (0.9028, -0.4373, -0.08742), (0.912, -0.3632, 0.004005), (0.8863, -0.3167, 0.03027), (0.8848, -0.266, 0.01699), (0.9, -0.183, -0.04234), (0.887, -0.09516, -0.08932), (0.8957, -0.02876, -0.06143), (0.9056, 0.0535, 0.0523), (0.8829, 0.0805, 0.0389), (0.8792, 0.1593, 0.0335), (0.861, 0.2208, -0.04256), (0.874, 0.2808, 0.06401), (0.8764, 0.3695, 0.03366), (0.8882, 0.4028, 0.004652), (0.8839, 0.4617, 0.07565), (0.8751, 0.5249, 0.04862), (0.8973, 0.6287, 0.02945), (0.8759, 0.6791, 0.004715), (0.8819, 0.7386, 0.03355), (0.8951, 0.7844, 0.01855), (0.8878, 0.8772, 0.02227), (0.8914, 0.9231, 0.02589), (0.9407, -0.9424, 0.0206), (0.9473, -0.8779, -0.03268), (0.9503, -0.8214, 0.02622), (0.9442, -0.7488, 0.0006877), (0.9542, -0.6898, -0.04079), (0.9349, -0.5939, -0.02567), (0.9275, -0.5593, 0.004616), (0.9301, -0.4833, -0.01739), (0.942, -0.4263, -0.07452), (0.9382, -0.366, -0.002252), (0.9316, -0.2816, 0.07279), (0.9357, -0.2527, -0.08712), (0.9322, -0.169, -0.0002494), (0.9357, -0.1147, -0.005574), (0.9185, -0.01846, -0.04998), (0.9294, 0.02824, -0.01292), (0.9321, 0.07575, -0.01069), (0.9531, 0.174, 0.01293), (0.9365, 0.2113, -0.03532), (0.9253, 0.2695, -0.08088), (0.9302, 0.3634, -0.02936), (0.9318, 0.405, -0.05995), (0.924, 0.4892, 0.01581), (0.9308, 0.5437, -0.01368), (0.9114, 0.6142, -0.0171), (0.9247, 0.6565, -0.08606), (0.9342, 0.7404, -0.01839), (0.9353, 0.7862, -0.01157), (0.9131, 0.8729, 0.01343), (0.9225, 0.925, -0.02109)], [], [(1023, 93, 3, 94), (4, 153, 123, 2), (153, 183, 122, 123), (183, 213, 121, 122), (213, 243, 120, 121), (243, 273, 119, 120), (273, 303, 118, 119), (303, 333, 117, 118), (333, 363, 116, 117), (363, 393, 115, 116), (393, 423, 114, 115), (423, 453, 113, 114), (453, 483, 112, 113), (483, 513, 111, 112), (513, 543, 110, 111), (543, 573, 109, 110), (573, 603, 108, 109), (603, 633, 107, 108), (633, 663, 106, 107), (663, 693, 105, 106), (693, 723, 104, 105), (723, 753, 103, 104), (753, 783, 102, 103), (783, 813, 101, 102), (813, 843, 100, 101), (843, 873, 99, 100), (873, 903, 98, 99), (903, 933, 97, 98), (933, 963, 96, 97), (963, 993, 95, 96), (993, 1023, 94, 95), (0, 34, 124, 33), (33, 124, 125, 32), (32, 125, 126, 31), (31, 126, 127, 30), (30, 127, 128, 29), (29, 128, 129, 28), (28, 129, 130, 27), (27, 130, 131, 26), (26, 131, 132, 25), (25, 132, 133, 24), (24, 133, 134, 23), (23, 134, 135, 22), (22, 135, 136, 21), (21, 136, 137, 20), (20, 137, 138, 19), (19, 138, 139, 18), (18, 139, 140, 17), (17, 140, 141, 16), (16, 141, 142, 15), (15, 142, 143, 14), (14, 143, 144, 13), (13, 144, 145, 12), (12, 145, 146, 11), (11, 146, 147, 10), (10, 147, 148, 9), (9, 148, 149, 8), (8, 149, 150, 7), (7, 150, 151, 6), (6, 151, 152, 5), (5, 152, 153, 4), (34, 35, 154, 124), (124, 154, 155, 125), (125, 155, 156, 126), (126, 156, 157, 127), (127, 157, 158, 128), (128, 158, 159, 129), (129, 159, 160, 130), (130, 160, 161, 131), (131, 161, 162, 132), (132, 162, 163, 133), (133, 163, 164, 134), (134, 164, 165, 135), (135, 165, 166, 136), (136, 166, 167, 137), (137, 167, 168, 138), (138, 168, 169, 139), (139, 169, 170, 140), (140, 170, 171, 141), (141, 171, 172, 142), (142, 172, 173, 143), (143, 173, 174, 144), (144, 174, 175, 145), (145, 175, 176, 146), (146, 176, 177, 147), (147, 177, 178, 148), (148, 178, 179, 149), (149, 179, 180, 150), (150, 180, 181, 151), (151, 181, 182, 152), (152, 182, 183, 153), (35, 36, 184, 154), (154, 184, 185, 155), (155, 185, 186, 156), (156, 186, 187, 157), (157, 187, 188, 158), (158, 188, 189, 159), (159, 189, 190, 160), (160, 190, 191, 161), (161, 191, 192, 162), (162, 192, 193, 163), (163, 193, 194, 164), (164, 194, 195, 165), (165, 195, 196, 166), (166, 196, 197, 167), (167, 197, 198, 168), (168, 198, 199, 169), (169, 199, 200, 170), (170, 200, 201, 171), (171, 201, 202, 172), (172, 202, 203, 173), (173, 203, 204, 174), (174, 204, 205, 175), (175, 205, 206, 176), (176, 206, 207, 177), (177, 207, 208, 178), (178, 208, 209, 179), (179, 209, 210, 180), (180, 210, 211, 181), (181, 211, 212, 182), (182, 212, 213, 183), (36, 37, 214, 184), (184, 214, 215, 185), (185, 215, 216, 186), (186, 216, 217, 187), (187, 217, 218, 188), (188, 218, 219, 189), (189, 219, 220, 190), (190, 220, 221, 191), (191, 221, 222, 192), (192, 222, 223, 193), (193, 223, 224, 194), (194, 224, 225, 195), (195, 225, 226, 196), (196, 226, 227, 197), (197, 227, 228, 198), (198, 228, 229, 199), (199, 229, 230, 200), (200, 230, 231, 201), (201, 231, 232, 202), (202, 232, 233, 203), (203, 233, 234, 204), (204, 234, 235, 205), (205, 235, 236, 206), (206, 236, 237, 207), (207, 237, 238, 208), (208, 238, 239, 209), (209, 239, 240, 210), (210, 240, 241, 211), (211, 241, 242, 212), (212, 242, 243, 213), (37, 38, 244, 214), (214, 244, 245, 215), (215, 245, 246, 216), (216, 246, 247, 217), (217, 247, 248, 218), (218, 248, 249, 219), (219, 249, 250, 220), (220, 250, 251, 221), (221, 251, 252, 222), (222, 252, 253, 223), (223, 253, 254, 224), (224, 254, 255, 225), (225, 255, 256, 226), (226, 256, 257, 227), (227, 257, 258, 228), (228, 258, 259, 229), (229, 259, 260, 230), (230, 260, 261, 231), (231, 261, 262, 232), (232, 262, 263, 233), (233, 263, 264, 234), (234, 264, 265, 235), (235, 265, 266, 236), (236, 266, 267, 237), (237, 267, 268, 238), (238, 268, 269, 239), (239, 269, 270, 240), (240, 270, 271, 241), (241, 271, 272, 242), (242, 272, 273, 243), (38, 39, 274, 244), (244, 274, 275, 245), (245, 275, 276, 246), (246, 276, 277, 247), (247, 277, 278, 248), (248, 278, 279, 249), (249, 279, 280, 250), (250, 280, 281, 251), (251, 281, 282, 252), (252, 282, 283, 253), (253, 283, 284, 254), (254, 284, 285, 255), (255, 285, 286, 256), (256, 286, 287, 257), (257, 287, 288, 258), (258, 288, 289, 259), (259, 289, 290, 260), (260, 290, 291, 261), (261, 291, 292, 262), (262, 292, 293, 263), (263, 293, 294, 264), (264, 294, 295, 265), (265, 295, 296, 266), (266, 296, 297, 267), (267, 297, 298, 268), (268, 298, 299, 269), (269, 299, 300, 270), (270, 300, 301, 271), (271, 301, 302, 272), (272, 302, 303, 273), (39, 40, 304, 274), (274, 304, 305, 275), (275, 305, 306, 276), (276, 306, 307, 277), (277, 307, 308, 278), (278, 308, 309, 279), (279, 309, 310, 280), (280, 310, 311, 281), (281, 311, 312, 282), (282, 312, 313, 283), (283, 313, 314, 284), (284, 314, 315, 285), (285, 315, 316, 286), (286, 316, 317, 287), (287, 317, 318, 288), (288, 318, 319, 289), (289, 319, 320, 290), (290, 320, 321, 291), (291, 321, 322, 292), (292, 322, 323, 293), (293, 323, 324, 294), (294, 324, 325, 295), (295, 325, 326, 296), (296, 326, 327, 297), (297, 327, 328, 298), (298, 328, 329, 299), (299, 329, 330, 300), (300, 330, 331, 301), (301, 331, 332, 302), (302, 332, 333, 303), (40, 41, 334, 304), (304, 334, 335, 305), (305, 335, 336, 306), (306, 336, 337, 307), (307, 337, 338, 308), (308, 338, 339, 309), (309, 339, 340, 310), (310, 340, 341, 311), (311, 341, 342, 312), (312, 342, 343, 313), (313, 343, 344, 314), (314, 344, 345, 315), (315, 345, 346, 316), (316, 346, 347, 317), (317, 347, 348, 318), (318, 348, 349, 319), (319, 349, 350, 320), (320, 350, 351, 321), (321, 351, 352, 322), (322, 352, 353, 323), (323, 353, 354, 324), (324, 354, 355, 325), (325, 355, 356, 326), (326, 356, 357, 327), (327, 357, 358, 328), (328, 358, 359, 329), (329, 359, 360, 330), (330, 360, 361, 331), (331, 361, 362, 332), (332, 362, 363, 333), (41, 42, 364, 334), (334, 364, 365, 335), (335, 365, 366, 336), (336, 366, 367, 337), (337, 367, 368, 338), (338, 368, 369, 339), (339, 369, 370, 340), (340, 370, 371, 341), (341, 371, 372, 342), (342, 372, 373, 343), (343, 373, 374, 344), (344, 374, 375, 345), (345, 375, 376, 346), (346, 376, 377, 347), (347, 377, 378, 348), (348, 378, 379, 349), (349, 379, 380, 350), (350, 380, 381, 351), (351, 381, 382, 352), (352, 382, 383, 353), (353, 383, 384, 354), (354, 384, 385, 355), (355, 385, 386, 356), (356, 386, 387, 357), (357, 387, 388, 358), (358, 388, 389, 359), (359, 389, 390, 360), (360, 390, 391, 361), (361, 391, 392, 362), (362, 392, 393, 363), (42, 43, 394, 364), (364, 394, 395, 365), (365, 395, 396, 366), (366, 396, 397, 367), (367, 397, 398, 368), (368, 398, 399, 369), (369, 399, 400, 370), (370, 400, 401, 371), (371, 401, 402, 372), (372, 402, 403, 373), (373, 403, 404, 374), (374, 404, 405, 375), (375, 405, 406, 376), (376, 406, 407, 377), (377, 407, 408, 378), (378, 408, 409, 379), (379, 409, 410, 380), (380, 410, 411, 381), (381, 411, 412, 382), (382, 412, 413, 383), (383, 413, 414, 384), (384, 414, 415, 385), (385, 415, 416, 386), (386, 416, 417, 387), (387, 417, 418, 388), (388, 418, 419, 389), (389, 419, 420, 390), (390, 420, 421, 391), (391, 421, 422, 392), (392, 422, 423, 393), (43, 44, 424, 394), (394, 424, 425, 395), (395, 425, 426, 396), (396, 426, 427, 397), (397, 427, 428, 398), (398, 428, 429, 399), (399, 429, 430, 400), (400, 430, 431, 401), (401, 431, 432, 402), (402, 432, 433, 403), (403, 433, 434, 404), (404, 434, 435, 405), (405, 435, 436, 406), (406, 436, 437, 407), (407, 437, 438, 408), (408, 438, 439, 409), (409, 439, 440, 410), (410, 440, 441, 411), (411, 441, 442, 412), (412, 442, 443, 413), (413, 443, 444, 414), (414, 444, 445, 415), (415, 445, 446, 416), (416, 446, 447, 417), (417, 447, 448, 418), (418, 448, 449, 419), (419, 449, 450, 420), (420, 450, 451, 421), (421, 451, 452, 422), (422, 452, 453, 423), (44, 45, 454, 424), (424, 454, 455, 425), (425, 455, 456, 426), (426, 456, 457, 427), (427, 457, 458, 428), (428, 458, 459, 429), (429, 459, 460, 430), (430, 460, 461, 431), (431, 461, 462, 432), (432, 462, 463, 433), (433, 463, 464, 434), (434, 464, 465, 435), (435, 465, 466, 436), (436, 466, 467, 437), (437, 467, 468, 438), (438, 468, 469, 439), (439, 469, 470, 440), (440, 470, 471, 441), (441, 471, 472, 442), (442, 472, 473, 443), (443, 473, 474, 444), (444, 474, 475, 445), (445, 475, 476, 446), (446, 476, 477, 447), (447, 477, 478, 448), (448, 478, 479, 449), (449, 479, 480, 450), (450, 480, 481, 451), (451, 481, 482, 452), (452, 482, 483, 453), (45, 46, 484, 454), (454, 484, 485, 455), (455, 485, 486, 456), (456, 486, 487, 457), (457, 487, 488, 458), (458, 488, 489, 459), (459, 489, 490, 460), (460, 490, 491, 461), (461, 491, 492, 462), (462, 492, 493, 463), (463, 493, 494, 464), (464, 494, 495, 465), (465, 495, 496, 466), (466, 496, 497, 467), (467, 497, 498, 468), (468, 498, 499, 469), (469, 499, 500, 470), (470, 500, 501, 471), (471, 501, 502, 472), (472, 502, 503, 473), (473, 503, 504, 474), (474, 504, 505, 475), (475, 505, 506, 476), (476, 506, 507, 477), (477, 507, 508, 478), (478, 508, 509, 479), (479, 509, 510, 480), (480, 510, 511, 481), (481, 511, 512, 482), (482, 512, 513, 483), (46, 47, 514, 484), (484, 514, 515, 485), (485, 515, 516, 486), (486, 516, 517, 487), (487, 517, 518, 488), (488, 518, 519, 489), (489, 519, 520, 490), (490, 520, 521, 491), (491, 521, 522, 492), (492, 522, 523, 493), (493, 523, 524, 494), (494, 524, 525, 495), (495, 525, 526, 496), (496, 526, 527, 497), (497, 527, 528, 498), (498, 528, 529, 499), (499, 529, 530, 500), (500, 530, 531, 501), (501, 531, 532, 502), (502, 532, 533, 503), (503, 533, 534, 504), (504, 534, 535, 505), (505, 535, 536, 506), (506, 536, 537, 507), (507, 537, 538, 508), (508, 538, 539, 509), (509, 539, 540, 510), (510, 540, 541, 511), (511, 541, 542, 512), (512, 542, 543, 513), (47, 48, 544, 514), (514, 544, 545, 515), (515, 545, 546, 516), (516, 546, 547, 517), (517, 547, 548, 518), (518, 548, 549, 519), (519, 549, 550, 520), (520, 550, 551, 521), (521, 551, 552, 522), (522, 552, 553, 523), (523, 553, 554, 524), (524, 554, 555, 525), (525, 555, 556, 526), (526, 556, 557, 527), (527, 557, 558, 528), (528, 558, 559, 529), (529, 559, 560, 530), (530, 560, 561, 531), (531, 561, 562, 532), (532, 562, 563, 533), (533, 563, 564, 534), (534, 564, 565, 535), (535, 565, 566, 536), (536, 566, 567, 537), (537, 567, 568, 538), (538, 568, 569, 539), (539, 569, 570, 540), (540, 570, 571, 541), (541, 571, 572, 542), (542, 572, 573, 543), (48, 49, 574, 544), (544, 574, 575, 545), (545, 575, 576, 546), (546, 576, 577, 547), (547, 577, 578, 548), (548, 578, 579, 549), (549, 579, 580, 550), (550, 580, 581, 551), (551, 581, 582, 552), (552, 582, 583, 553), (553, 583, 584, 554), (554, 584, 585, 555), (555, 585, 586, 556), (556, 586, 587, 557), (557, 587, 588, 558), (558, 588, 589, 559), (559, 589, 590, 560), (560, 590, 591, 561), (561, 591, 592, 562), (562, 592, 593, 563), (563, 593, 594, 564), (564, 594, 595, 565), (565, 595, 596, 566), (566, 596, 597, 567), (567, 597, 598, 568), (568, 598, 599, 569), (569, 599, 600, 570), (570, 600, 601, 571), (571, 601, 602, 572), (572, 602, 603, 573), (49, 50, 604, 574), (574, 604, 605, 575), (575, 605, 606, 576), (576, 606, 607, 577), (577, 607, 608, 578), (578, 608, 609, 579), (579, 609, 610, 580), (580, 610, 611, 581), (581, 611, 612, 582), (582, 612, 613, 583), (583, 613, 614, 584), (584, 614, 615, 585), (585, 615, 616, 586), (586, 616, 617, 587), (587, 617, 618, 588), (588, 618, 619, 589), (589, 619, 620, 590), (590, 620, 621, 591), (591, 621, 622, 592), (592, 622, 623, 593), (593, 623, 624, 594), (594, 624, 625, 595), (595, 625, 626, 596), (596, 626, 627, 597), (597, 627, 628, 598), (598, 628, 629, 599), (599, 629, 630, 600), (600, 630, 631, 601), (601, 631, 632, 602), (602, 632, 633, 603), (50, 51, 634, 604), (604, 634, 635, 605), (605, 635, 636, 606), (606, 636, 637, 607), (607, 637, 638, 608), (608, 638, 639, 609), (609, 639, 640, 610), (610, 640, 641, 611), (611, 641, 642, 612), (612, 642, 643, 613), (613, 643, 644, 614), (614, 644, 645, 615), (615, 645, 646, 616), (616, 646, 647, 617), (617, 647, 648, 618), (618, 648, 649, 619), (619, 649, 650, 620), (620, 650, 651, 621), (621, 651, 652, 622), (622, 652, 653, 623), (623, 653, 654, 624), (624, 654, 655, 625), (625, 655, 656, 626), (626, 656, 657, 627), (627, 657, 658, 628), (628, 658, 659, 629), (629, 659, 660, 630), (630, 660, 661, 631), (631, 661, 662, 632), (632, 662, 663, 633), (51, 52, 664, 634), (634, 664, 665, 635), (635, 665, 666, 636), (636, 666, 667, 637), (637, 667, 668, 638), (638, 668, 669, 639), (639, 669, 670, 640), (640, 670, 671, 641), (641, 671, 672, 642), (642, 672, 673, 643), (643, 673, 674, 644), (644, 674, 675, 645), (645, 675, 676, 646), (646, 676, 677, 647), (647, 677, 678, 648), (648, 678, 679, 649), (649, 679, 680, 650), (650, 680, 681, 651), (651, 681, 682, 652), (652, 682, 683, 653), (653, 683, 684, 654), (654, 684, 685, 655), (655, 685, 686, 656), (656, 686, 687, 657), (657, 687, 688, 658), (658, 688, 689, 659), (659, 689, 690, 660), (660, 690, 691, 661), (661, 691, 692, 662), (662, 692, 693, 663), (52, 53, 694, 664), (664, 694, 695, 665), (665, 695, 696, 666), (666, 696, 697, 667), (667, 697, 698, 668), (668, 698, 699, 669), (669, 699, 700, 670), (670, 700, 701, 671), (671, 701, 702, 672), (672, 702, 703, 673), (673, 703, 704, 674), (674, 704, 705, 675), (675, 705, 706, 676), (676, 706, 707, 677), (677, 707, 708, 678), (678, 708, 709, 679), (679, 709, 710, 680), (680, 710, 711, 681), (681, 711, 712, 682), (682, 712, 713, 683), (683, 713, 714, 684), (684, 714, 715, 685), (685, 715, 716, 686), (686, 716, 717, 687), (687, 717, 718, 688), (688, 718, 719, 689), (689, 719, 720, 690), (690, 720, 721, 691), (691, 721, 722, 692), (692, 722, 723, 693), (53, 54, 724, 694), (694, 724, 725, 695), (695, 725, 726, 696), (696, 726, 727, 697), (697, 727, 728, 698), (698, 728, 729, 699), (699, 729, 730, 700), (700, 730, 731, 701), (701, 731, 732, 702), (702, 732, 733, 703), (703, 733, 734, 704), (704, 734, 735, 705), (705, 735, 736, 706), (706, 736, 737, 707), (707, 737, 738, 708), (708, 738, 739, 709), (709, 739, 740, 710), (710, 740, 741, 711), (711, 741, 742, 712), (712, 742, 743, 713), (713, 743, 744, 714), (714, 744, 745, 715), (715, 745, 746, 716), (716, 746, 747, 717), (717, 747, 748, 718), (718, 748, 749, 719), (719, 749, 750, 720), (720, 750, 751, 721), (721, 751, 752, 722), (722, 752, 753, 723), (54, 55, 754, 724), (724, 754, 755, 725), (725, 755, 756, 726), (726, 756, 757, 727), (727, 757, 758, 728), (728, 758, 759, 729), (729, 759, 760, 730), (730, 760, 761, 731), (731, 761, 762, 732), (732, 762, 763, 733), (733, 763, 764, 734), (734, 764, 765, 735), (735, 765, 766, 736), (736, 766, 767, 737), (737, 767, 768, 738), (738, 768, 769, 739), (739, 769, 770, 740), (740, 770, 771, 741), (741, 771, 772, 742), (742, 772, 773, 743), (743, 773, 774, 744), (744, 774, 775, 745), (745, 775, 776, 746), (746, 776, 777, 747), (747, 777, 778, 748), (748, 778, 779, 749), (749, 779, 780, 750), (750, 780, 781, 751), (751, 781, 782, 752), (752, 782, 783, 753), (55, 56, 784, 754), (754, 784, 785, 755), (755, 785, 786, 756), (756, 786, 787, 757), (757, 787, 788, 758), (758, 788, 789, 759), (759, 789, 790, 760), (760, 790, 791, 761), (761, 791, 792, 762), (762, 792, 793, 763), (763, 793, 794, 764), (764, 794, 795, 765), (765, 795, 796, 766), (766, 796, 797, 767), (767, 797, 798, 768), (768, 798, 799, 769), (769, 799, 800, 770), (770, 800, 801, 771), (771, 801, 802, 772), (772, 802, 803, 773), (773, 803, 804, 774), (774, 804, 805, 775), (775, 805, 806, 776), (776, 806, 807, 777), (777, 807, 808, 778), (778, 808, 809, 779), (779, 809, 810, 780), (780, 810, 811, 781), (781, 811, 812, 782), (782, 812, 813, 783), (56, 57, 814, 784), (784, 814, 815, 785), (785, 815, 816, 786), (786, 816, 817, 787), (787, 817, 818, 788), (788, 818, 819, 789), (789, 819, 820, 790), (790, 820, 821, 791), (791, 821, 822, 792), (792, 822, 823, 793), (793, 823, 824, 794), (794, 824, 825, 795), (795, 825, 826, 796), (796, 826, 827, 797), (797, 827, 828, 798), (798, 828, 829, 799), (799, 829, 830, 800), (800, 830, 831, 801), (801, 831, 832, 802), (802, 832, 833, 803), (803, 833, 834, 804), (804, 834, 835, 805), (805, 835, 836, 806), (806, 836, 837, 807), (807, 837, 838, 808), (808, 838, 839, 809), (809, 839, 840, 810), (810, 840, 841, 811), (811, 841, 842, 812), (812, 842, 843, 813), (57, 58, 844, 814), (814, 844, 845, 815), (815, 845, 846, 816), (816, 846, 847, 817), (817, 847, 848, 818), (818, 848, 849, 819), (819, 849, 850, 820), (820, 850, 851, 821), (821, 851, 852, 822), (822, 852, 853, 823), (823, 853, 854, 824), (824, 854, 855, 825), (825, 855, 856, 826), (826, 856, 857, 827), (827, 857, 858, 828), (828, 858, 859, 829), (829, 859, 860, 830), (830, 860, 861, 831), (831, 861, 862, 832), (832, 862, 863, 833), (833, 863, 864, 834), (834, 864, 865, 835), (835, 865, 866, 836), (836, 866, 867, 837), (837, 867, 868, 838), (838, 868, 869, 839), (839, 869, 870, 840), (840, 870, 871, 841), (841, 871, 872, 842), (842, 872, 873, 843), (58, 59, 874, 844), (844, 874, 875, 845), (845, 875, 876, 846), (846, 876, 877, 847), (847, 877, 878, 848), (848, 878, 879, 849), (849, 879, 880, 850), (850, 880, 881, 851), (851, 881, 882, 852), (852, 882, 883, 853), (853, 883, 884, 854), (854, 884, 885, 855), (855, 885, 886, 856), (856, 886, 887, 857), (857, 887, 888, 858), (858, 888, 889, 859), (859, 889, 890, 860), (860, 890, 891, 861), (861, 891, 892, 862), (862, 892, 893, 863), (863, 893, 894, 864), (864, 894, 895, 865), (865, 895, 896, 866), (866, 896, 897, 867), (867, 897, 898, 868), (868, 898, 899, 869), (869, 899, 900, 870), (870, 900, 901, 871), (871, 901, 902, 872), (872, 902, 903, 873), (59, 60, 904, 874), (874, 904, 905, 875), (875, 905, 906, 876), (876, 906, 907, 877), (877, 907, 908, 878), (878, 908, 909, 879), (879, 909, 910, 880), (880, 910, 911, 881), (881, 911, 912, 882), (882, 912, 913, 883), (883, 913, 914, 884), (884, 914, 915, 885), (885, 915, 916, 886), (886, 916, 917, 887), (887, 917, 918, 888), (888, 918, 919, 889), (889, 919, 920, 890), (890, 920, 921, 891), (891, 921, 922, 892), (892, 922, 923, 893), (893, 923, 924, 894), (894, 924, 925, 895), (895, 925, 926, 896), (896, 926, 927, 897), (897, 927, 928, 898), (898, 928, 929, 899), (899, 929, 930, 900), (900, 930, 931, 901), (901, 931, 932, 902), (902, 932, 933, 903), (60, 61, 934, 904), (904, 934, 935, 905), (905, 935, 936, 906), (906, 936, 937, 907), (907, 937, 938, 908), (908, 938, 939, 909), (909, 939, 940, 910), (910, 940, 941, 911), (911, 941, 942, 912), (912, 942, 943, 913), (913, 943, 944, 914), (914, 944, 945, 915), (915, 945, 946, 916), (916, 946, 947, 917), (917, 947, 948, 918), (918, 948, 949, 919), (919, 949, 950, 920), (920, 950, 951, 921), (921, 951, 952, 922), (922, 952, 953, 923), (923, 953, 954, 924), (924, 954, 955, 925), (925, 955, 956, 926), (926, 956, 957, 927), (927, 957, 958, 928), (928, 958, 959, 929), (929, 959, 960, 930), (930, 960, 961, 931), (931, 961, 962, 932), (932, 962, 963, 933), (61, 62, 964, 934), (934, 964, 965, 935), (935, 965, 966, 936), (936, 966, 967, 937), (937, 967, 968, 938), (938, 968, 969, 939), (939, 969, 970, 940), (940, 970, 971, 941), (941, 971, 972, 942), (942, 972, 973, 943), (943, 973, 974, 944), (944, 974, 975, 945), (945, 975, 976, 946), (946, 976, 977, 947), (947, 977, 978, 948), (948, 978, 979, 949), (949, 979, 980, 950), (950, 980, 981, 951), (951, 981, 982, 952), (952, 982, 983, 953), (953, 983, 984, 954), (954, 984, 985, 955), (955, 985, 986, 956), (956, 986, 987, 957), (957, 987, 988, 958), (958, 988, 989, 959), (959, 989, 990, 960), (960, 990, 991, 961), (961, 991, 992, 962), (962, 992, 993, 963), (62, 63, 994, 964), (964, 994, 995, 965), (965, 995, 996, 966), (966, 996, 997, 967), (967, 997, 998, 968), (968, 998, 999, 969), (969, 999, 1000, 970), (970, 1000, 1001, 971), (971, 1001, 1002, 972), (972, 1002, 1003, 973), (973, 1003, 1004, 974), (974, 1004, 1005, 975), (975, 1005, 1006, 976), (976, 1006, 1007, 977), (977, 1007, 1008, 978), (978, 1008, 1009, 979), (979, 1009, 1010, 980), (980, 1010, 1011, 981), (981, 1011, 1012, 982), (982, 1012, 1013, 983), (983, 1013, 1014, 984), (984, 1014, 1015, 985), (985, 1015, 1016, 986), (986, 1016, 1017, 987), (987, 1017, 1018, 988), (988, 1018, 1019, 989), (989, 1019, 1020, 990), (990, 1020, 1021, 991), (991, 1021, 1022, 992), (992, 1022, 1023, 993), (63, 1, 64, 994), (994, 64, 65, 995), (995, 65, 66, 996), (996, 66, 67, 997), (997, 67, 68, 998), (998, 68, 69, 999), (999, 69, 70, 1000), (1000, 70, 71, 1001), (1001, 71, 72, 1002), (1002, 72, 73, 1003), (1003, 73, 74, 1004), (1004, 74, 75, 1005), (1005, 75, 76, 1006), (1006, 76, 77, 1007), (1007, 77, 78, 1008), (1008, 78, 79, 1009), (1009, 79, 80, 1010), (1010, 80, 81, 1011), (1011, 81, 82, 1012), (1012, 82, 83, 1013), (1013, 83, 84, 1014), (1014, 84, 85, 1015), (1015, 85, 86, 1016), (1016, 86, 87, 1017), (1017, 87, 88, 1018), (1018, 88, 89, 1019), (1019, 89, 90, 1020), (1020, 90, 91, 1021), (1021, 91, 92, 1022), (1022, 92, 93, 1023)])
me_plane.use_remesh_preserve_volume = False
me_plane.use_remesh_preserve_attributes = False
me_plane.use_mirror_vertex_groups = False
me_plane.update()

# ---- objects
ob_plane = bpy.data.objects.new('Plane', me_plane)

# ---- transforms, parenting, visibility, modifiers, constraints
ob_plane.location = (0.0, 0.0, 0.0)
ob_plane.rotation_euler = (-0.0, 1.571, 0.0)
ob_plane.lineart.crease_threshold = 0.0
_m = ob_plane.modifiers.new('Decimate', 'DECIMATE')
_m.ratio = 0.1759

# ---- collection membership
col_collection_1.objects.link(ob_plane)

# ---- scene / render settings (as saved in the file)
scene.frame_start = 1; scene.frame_end = 250; scene.frame_set(1)
scene.render.engine = 'BLENDER_EEVEE_NEXT'
scene.render.resolution_percentage = 50
scene.render.dither_intensity = 0.0
scene.cycles.use_denoising = False
scene.cycles.samples = 128
scene.cycles.sampling_pattern = 'TABULATED_SOBOL'
scene.cycles.use_adaptive_sampling = False
scene.cycles.use_light_tree = False
scene.cycles.blur_glossy = 0.0
scene.cycles.sample_clamp_indirect = 0.0
scene.view_settings.view_transform = 'Standard'
bpy.context.view_layer.update()

# ---- added for rendering (the .blend has no active camera and no usable light): camera, sun
cam_auto = bpy.data.cameras.new('AutoCamera')
cam_auto.lens = 50.0
cam_auto.sensor_width = 36.0
cam_auto.clip_end = 1000.0
ob_auto_camera = bpy.data.objects.new('AutoCamera', cam_auto)
scene.collection.objects.link(ob_auto_camera)
ob_auto_camera.location = (2.69658, -3.24369, 2.1637)
ob_auto_camera.rotation_euler = (1.09748, -7.21219e-08, 0.694738)
scene.camera = ob_auto_camera
light_auto_sun = bpy.data.lights.new('AutoSun', 'SUN')
light_auto_sun.energy = 3.0
light_auto_sun.angle = 0.0523599
ob_auto_sun = bpy.data.objects.new('AutoSun', light_auto_sun)
scene.collection.objects.link(ob_auto_sun)
ob_auto_sun.rotation_euler = (0.872665, 0.174533, 0.523599)
bpy.context.view_layer.update()

